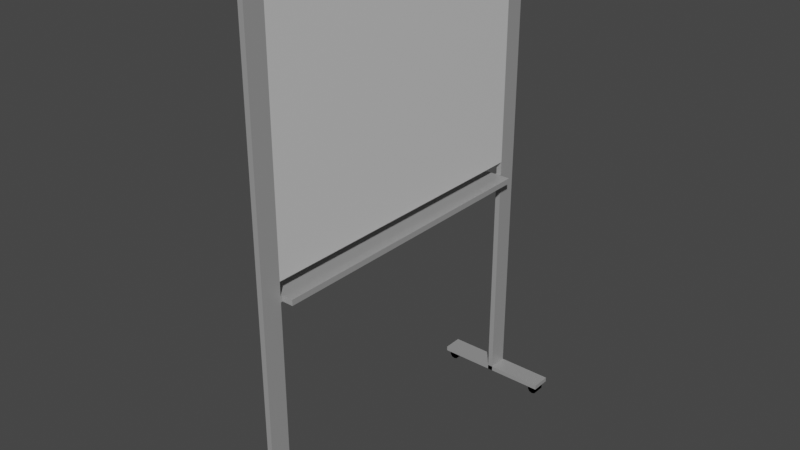# Source: whiteboard.blend  (saved by Blender 3.6.13; exported with 4.5.12 LTS)
import bpy
from mathutils import Matrix  # noqa: F401  (used for matrix-valued properties, if any)

bpy.ops.wm.read_factory_settings(use_empty=True)
scene = bpy.context.scene
scene.name = 'Scene'

# ---- materials (node trees are filled in below, after node groups)
mat_metal = bpy.data.materials.new('Metal')
mat_metal.alpha_threshold = 0.0
mat_metal.use_transparent_shadow = False
mat_metal.roughness = 0.5
mat_metal.line_color = (0.0, 0.0, 0.0, 1.0)
mat_wheel = bpy.data.materials.new('Wheel')
mat_wheel.use_transparent_shadow = False
mat_whiteboard = bpy.data.materials.new('Whiteboard')
mat_whiteboard.use_transparent_shadow = False

# ---- material node trees
mat_metal.use_nodes = True; mat_metal.node_tree.nodes.clear()
_N = mat_metal.node_tree.nodes; _L = mat_metal.node_tree.links
n0 = _N.new('ShaderNodeOutputMaterial'); n0.name = 'Material Output'; n0.location = (300, 300)
n1 = _N.new('ShaderNodeBsdfPrincipled'); n1.name = 'Principled BSDF'; n1.location = (10, 300)
n1.distribution = 'GGX'
n1.subsurface_method = 'RANDOM_WALK_SKIN'
n1.inputs[0].default_value = (0.3757, 0.3757, 0.3757, 1.0)
n1.inputs[1].default_value = 0.1811
n1.inputs[2].default_value = 0.4055
n1.inputs[3].default_value = 1.45
n1.inputs[13].default_value = 0.6575
n1.inputs[27].default_value = (0.0, 0.0, 0.0, 1.0)
n1.inputs[28].default_value = 1.0
_L.new(n1.outputs[0], n0.inputs[0])
n0.is_active_output = True
mat_wheel.use_nodes = True; mat_wheel.node_tree.nodes.clear()
_N = mat_wheel.node_tree.nodes; _L = mat_wheel.node_tree.links
n0 = _N.new('ShaderNodeBsdfPrincipled'); n0.name = 'Principled BSDF'; n0.location = (10, 300)
n0.distribution = 'GGX'
n0.subsurface_method = 'RANDOM_WALK_SKIN'
n0.inputs[0].default_value = (0.0, 0.0, 0.0, 1.0)
n0.inputs[3].default_value = 1.45
n0.inputs[27].default_value = (0.0, 0.0, 0.0, 1.0)
n0.inputs[28].default_value = 1.0
n1 = _N.new('ShaderNodeOutputMaterial'); n1.name = 'Material Output'; n1.location = (300, 300)
_L.new(n0.outputs[0], n1.inputs[0])
n1.is_active_output = True
mat_whiteboard.use_nodes = True; mat_whiteboard.node_tree.nodes.clear()
_N = mat_whiteboard.node_tree.nodes; _L = mat_whiteboard.node_tree.links
n0 = _N.new('ShaderNodeBsdfPrincipled'); n0.name = 'Principled BSDF'; n0.location = (10, 300)
n0.distribution = 'GGX'
n0.subsurface_method = 'RANDOM_WALK_SKIN'
n0.inputs[1].default_value = 0.2182
n0.inputs[2].default_value = 0.3409
n0.inputs[3].default_value = 1.45
n0.inputs[27].default_value = (0.0, 0.0, 0.0, 1.0)
n0.inputs[28].default_value = 1.0
n1 = _N.new('ShaderNodeOutputMaterial'); n1.name = 'Material Output'; n1.location = (300, 300)
_L.new(n0.outputs[0], n1.inputs[0])
n1.is_active_output = True

# ---- world
world_world = bpy.data.worlds.new('World'); scene.world = world_world
world_world.use_nodes = True; world_world.node_tree.nodes.clear()
_N = world_world.node_tree.nodes; _L = world_world.node_tree.links
n0 = _N.new('ShaderNodeOutputWorld'); n0.name = 'World Output'; n0.location = (300, 300)
n1 = _N.new('ShaderNodeBackground'); n1.name = 'Background'; n1.location = (10, 300)
n1.inputs[0].default_value = (0.05088, 0.05088, 0.05088, 1.0)
_L.new(n1.outputs[0], n0.inputs[0])
n0.is_active_output = True
world_world.color = (0.05088, 0.05088, 0.05088)
world_world.use_sun_shadow = False
world_world.sun_shadow_jitter_overblur = 0.0

# ---- meshes
me_cube_001 = bpy.data.meshes.new('Cube.001')
me_cube_001.from_pydata([(-0.01, -0.65, 0.05533), (0.1954, -0.6321, 5.515e-05), (-0.01, -0.65, 1.855), (0.1954, -0.5921, 5.516e-05), (0.01, -0.65, 0.05533), (0.2072, -0.6321, 0.003875), (0.01, -0.65, 1.855), (0.2072, -0.5921, 0.003875), (-0.01, -0.65, 0.966), (0.2145, -0.6321, 0.01387), (0.01, -0.65, 0.966), (0.2145, -0.5921, 0.01387), (-0.01, -0.575, 0.05533), (0.2145, -0.6321, 0.02624), (-0.01, -0.575, 1.855), (0.2145, -0.5921, 0.02624), (0.2072, -0.6321, 0.03624), (0.01, -0.575, 0.05533), (0.01, -0.575, 1.855), (0.2072, -0.5921, 0.03624), (0.1954, -0.6321, 0.04006), (0.01, -0.575, 0.966), (-0.01, -0.575, 0.966), (0.1954, -0.5921, 0.04006), (0.1837, -0.6321, 0.03624), (-0.01, -0.575, 0.03771), (0.1837, -0.5921, 0.03624), (-0.01, -0.65, 0.03771), (0.1764, -0.6321, 0.02624), (0.01, -0.65, 0.03771), (0.1764, -0.5921, 0.02624), (0.01, -0.575, 0.03771), (0.1764, -0.6321, 0.01387), (0.01, 0.0, 1.855), (0.01, 0.0, 0.966), (0.1764, -0.5921, 0.01387), (0.1837, -0.6321, 0.003875), (-0.01, 0.0, 1.855), (-0.01, 0.0, 0.966), (0.1837, -0.5921, 0.003875), (-0.1954, -0.6321, 5.515e-05), (-0.2212, -0.575, 0.05533), (-0.2212, -0.65, 0.05533), (-0.1954, -0.5921, 5.516e-05), (-0.2072, -0.6321, 0.003875), (-0.2212, -0.65, 0.03771), (-0.2212, -0.575, 0.03771), (-0.2072, -0.5921, 0.003875), (-0.2145, -0.6321, 0.01387), (0.2212, -0.65, 0.05533), (0.2212, -0.575, 0.05533), (-0.2145, -0.5921, 0.01387), (0.2212, -0.575, 0.03771), (-0.2145, -0.6321, 0.02624), (0.2212, -0.65, 0.03771), (-0.2145, -0.5921, 0.02624), (-0.2072, -0.6321, 0.03624), (-0.2072, -0.5921, 0.03624), (-0.1954, -0.6321, 0.04006), (-0.1954, -0.5921, 0.04006), (-0.1837, -0.6321, 0.03624), (-0.1837, -0.5921, 0.03624), (-0.1764, -0.6321, 0.02624), (-0.1764, -0.5921, 0.02624), (-0.1764, -0.6321, 0.01387), (-0.1764, -0.5921, 0.01387), (-0.1837, -0.6321, 0.003875), (-0.1837, -0.5921, 0.003875), (0.1954, 0.6321, 5.515e-05), (0.1954, 0.5921, 5.516e-05), (0.2072, 0.6321, 0.003875), (0.2072, 0.5921, 0.003875), (0.2145, 0.6321, 0.01387), (0.2145, 0.5921, 0.01387), (0.2145, 0.6321, 0.02624), (0.2145, 0.5921, 0.02624), (0.2072, 0.6321, 0.03624), (0.2072, 0.5921, 0.03624), (0.1954, 0.6321, 0.04006), (0.1954, 0.5921, 0.04006), (0.1837, 0.6321, 0.03624), (0.1837, 0.5921, 0.03624), (0.1764, 0.6321, 0.02624), (0.1764, 0.5921, 0.02624), (0.1764, 0.6321, 0.01387), (0.1764, 0.5921, 0.01387), (0.1837, 0.6321, 0.003875), (0.1837, 0.5921, 0.003875), (-0.1954, 0.6321, 5.515e-05), (-0.1954, 0.5921, 5.516e-05), (-0.2072, 0.6321, 0.003875), (-0.2072, 0.5921, 0.003875), (-0.2145, 0.6321, 0.01387), (-0.2145, 0.5921, 0.01387), (-0.2145, 0.6321, 0.02624), (-0.2145, 0.5921, 0.02624), (-0.2072, 0.6321, 0.03624), (-0.2072, 0.5921, 0.03624), (-0.1954, 0.6321, 0.04006), (-0.1954, 0.5921, 0.04006), (-0.1837, 0.6321, 0.03624), (-0.1837, 0.5921, 0.03624), (-0.1764, 0.6321, 0.02624), (-0.1764, 0.5921, 0.02624), (-0.1764, 0.6321, 0.01387), (-0.1764, 0.5921, 0.01387), (-0.1837, 0.6321, 0.003875), (-0.1837, 0.5921, 0.003875), (-0.2027, -0.6321, 0.03771), (-0.2027, -0.5921, 0.03771), (-0.1882, -0.5921, 0.03771), (-0.1882, -0.6321, 0.03771), (0.1882, -0.6321, 0.03771), (0.1882, -0.5921, 0.03771), (0.2027, -0.6321, 0.03771), (0.2027, -0.5921, 0.03771), (-0.01, -0.65, 1.044), (0.01, -0.65, 1.044), (0.01, 0.0, 1.044), (-0.01, -0.575, 1.044), (0.01, -0.575, 1.044), (-0.01, 0.0, 1.044), (-0.01, -0.65, 1.784), (0.01, -0.65, 1.784), (0.01, 0.0, 1.784), (-0.01, -0.575, 1.784), (0.01, -0.575, 1.784), (-0.01, 0.0, 1.784), (-0.01, -0.65, 0.9149), (0.01, -0.65, 0.9149), (-0.01, -0.575, 0.9149), (0.01, -0.575, 0.9149), (-0.01, -0.65, 0.8937), (0.01, -0.65, 0.8937), (-0.01, -0.575, 0.8937), (0.01, -0.575, 0.8937), (-0.01, -0.5677, 0.8937), (-0.01, -0.5677, 0.9149), (0.01, -0.5677, 0.8937), (0.01, -0.5677, 0.9149), (-0.05178, -0.5677, 0.8937), (-0.05178, -0.5677, 0.9149), (0.05178, -0.5677, 0.8937), (0.05178, -0.5677, 0.9149), (-0.05178, 0.0, 0.8937), (-0.05178, 0.0, 0.9149), (0.05178, 0.0, 0.8937), (0.05178, 0.0, 0.9149)], [], [(126, 18, 6, 123), (123, 6, 2, 122), (18, 14, 2, 6), (129, 10, 8, 128), (131, 21, 10, 129), (128, 8, 22, 130), (34, 21, 22, 38), (33, 37, 14, 18), (25, 31, 29, 27), (124, 33, 18, 126), (122, 2, 14, 125), (131, 130, 22, 21), (12, 17, 31, 25), (4, 0, 27, 29), (125, 14, 37, 127), (41, 42, 45, 46), (4, 42, 41, 17), (29, 45, 42, 4), (109, 46, 45, 108), (108, 45, 29, 31, 46, 109, 110, 111), (17, 41, 46, 31), (49, 50, 52, 54), (12, 50, 49, 0), (25, 52, 50, 12), (114, 54, 52, 115), (115, 52, 25, 27, 54, 114, 112, 113), (0, 49, 54, 27), (1, 3, 7, 5), (5, 7, 11, 9), (9, 11, 15, 13), (13, 15, 19, 16), (114, 16, 19, 115), (23, 20, 114, 115), (113, 26, 24, 112), (112, 20, 23, 113), (24, 26, 30, 28), (28, 30, 35, 32), (19, 15, 11, 7, 3, 39, 35, 30, 26, 113, 115), (115, 113, 23), (32, 35, 39, 36), (36, 39, 3, 1), (24, 28, 32, 36, 1, 5, 9, 13, 16, 114, 112), (20, 112, 114), (40, 44, 47, 43), (44, 48, 51, 47), (48, 53, 55, 51), (53, 56, 57, 55), (109, 57, 56, 108), (108, 58, 59, 109), (60, 61, 110, 111), (110, 59, 58, 111), (60, 62, 63, 61), (62, 64, 65, 63), (61, 63, 65, 67, 43, 47, 51, 55, 57, 109, 110), (110, 109, 59), (64, 66, 67, 65), (66, 40, 43, 67), (56, 53, 48, 44, 40, 66, 64, 62, 60, 111, 108), (58, 108, 111), (68, 70, 71, 69), (70, 72, 73, 71), (72, 74, 75, 73), (74, 76, 77, 75), (76, 78, 79, 77), (78, 80, 81, 79), (80, 82, 83, 81), (82, 84, 85, 83), (85, 87, 69, 71, 73, 75, 77, 79, 81, 83), (84, 86, 87, 85), (86, 68, 69, 87), (78, 76, 74, 72, 70, 68, 86, 84, 82, 80), (88, 89, 91, 90), (90, 91, 93, 92), (92, 93, 95, 94), (94, 95, 97, 96), (96, 97, 99, 98), (98, 99, 101, 100), (100, 101, 103, 102), (102, 103, 105, 104), (93, 91, 89, 107, 105, 103, 101, 99, 97, 95), (104, 105, 107, 106), (106, 107, 89, 88), (106, 88, 90, 92, 94, 96, 98, 100, 102, 104), (22, 119, 121, 38), (8, 116, 119, 22), (34, 118, 120, 21), (10, 117, 116, 8), (21, 120, 117, 10), (119, 125, 127, 121), (116, 122, 125, 119), (118, 124, 126, 120), (117, 123, 122, 116), (120, 126, 123, 117), (131, 135, 138, 139), (132, 128, 130, 134), (135, 131, 129, 133), (133, 129, 128, 132), (4, 133, 132, 0), (17, 135, 133, 4), (0, 132, 134, 12), (17, 12, 134, 135), (136, 137, 141, 140), (130, 131, 139, 137), (135, 134, 136, 138), (134, 130, 137, 136), (142, 140, 144, 146), (138, 136, 140, 142), (139, 138, 142, 143), (137, 139, 143, 141), (146, 144, 145, 147), (143, 142, 146, 147), (141, 143, 147, 145), (140, 141, 145, 144)])
me_cube_001.polygons.foreach_set('material_index', [0, 0, 0, 0, 0, 0, 2, 2, 0, 2, 0, 0, 0, 0, 2, 0, 0, 0, 0, 0, 0, 0, 0, 0, 0, 0, 0, 1, 1, 1, 1, 0, 0, 0, 0, 1, 1, 1, 0, 1, 1, 1, 0, 1, 1, 1, 1, 0, 0, 0, 0, 1, 1, 1, 0, 1, 1, 1, 0, 1, 1, 1, 1, 20168, 20168, 1, 1, 1, 1, 1, 1, 1, 1, 1, 1, 20168, 20168, 1, 1, 1, 1, 1, 1, 2, 0, 2, 0, 0, 2, 0, 2, 0, 0, 0, 0, 0, 0, 0, 0, 0, 0, 0, 0, 0, 0, 0, 0, 0, 0, 0, 0, 0, 0])
_uv = me_cube_001.uv_layers.new(name='UVMap')
_uv.uv.foreach_set('vector', [0.6144, 0.7356, 0.625, 0.7356, 0.625, 0.75, 0.6144, 0.75, 0.6144, 0.75, 0.625, 0.75, 0.625, 1.0, 0.6144, 1.0, 0.625, 0.7356, 0.875, 0.7356, 0.875, 0.75, 0.625, 0.75, 0.4849, 0.75, 0.4914, 0.75, 0.4914, 1.0, 0.4849, 1.0, 0.4849, 0.7356, 0.4914, 0.7356, 0.4914, 0.75, 0.4849, 0.75, 0.4849, 0.0, 0.4914, 0.0, 0.4914, 0.01442, 0.4849, 0.01442, 0.4914, 0.6249, 0.4914, 0.7356, 0.4914, 0.01442, 0.4914, 0.1251, 0.625, 0.6249, 0.875, 0.6249, 0.875, 0.7356, 0.625, 0.7356, 0.125, 0.7356, 0.375, 0.7356, 0.375, 0.75, 0.125, 0.75, 0.6144, 0.6249, 0.625, 0.6249, 0.625, 0.7356, 0.6144, 0.7356, 0.6144, 0.0, 0.625, 0.0, 0.625, 0.01442, 0.6144, 0.01442, 0.4849, 0.7356, 0.4709, 0.05482, 0.4914, 0.01442, 0.4914, 0.7356, 0.125, 0.7356, 0.375, 0.7356, 0.375, 0.7356, 0.125, 0.7356, 0.375, 0.75, 0.375, 1.0, 0.375, 1.0, 0.375, 0.75, 0.6144, 0.01442, 0.625, 0.01442, 0.625, 0.1251, 0.6144, 0.1251, 0.375, 0.7356, 0.375, 0.75, 0.375, 0.75, 0.375, 0.7356, 0.375, 0.75, 0.375, 0.75, 0.375, 0.7356, 0.375, 0.7356, 0.375, 0.75, 0.375, 0.75, 0.375, 0.75, 0.375, 0.75, 0.375, 0.7389, 0.375, 0.7356, 0.375, 0.75, 0.375, 0.7466, 0.375, 0.7466, 0.375, 0.75, 0.375, 0.75, 0.375, 0.7356, 0.375, 0.7356, 0.375, 0.7389, 0.375, 0.7389, 0.375, 0.7466, 0.375, 0.7356, 0.375, 0.7356, 0.375, 0.7356, 0.375, 0.7356, 0.375, 0.0, 0.375, 0.01442, 0.375, 0.01442, 0.375, 0.0, 0.375, 0.01442, 0.375, 0.01442, 0.375, 0.0, 0.375, 0.0, 0.375, 0.01442, 0.375, 0.01442, 0.375, 0.01442, 0.375, 0.01442, 0.375, 0.003445, 0.375, 0.0, 0.375, 0.01442, 0.375, 0.01114, 0.375, 0.01114, 0.375, 0.01442, 0.375, 0.01442, 0.375, 0.0, 0.375, 0.0, 0.375, 0.003445, 0.375, 0.003445, 0.375, 0.01114, 0.375, 0.0, 0.375, 0.0, 0.375, 0.0, 0.375, 0.0, 1.0, 0.5, 1.0, 1.0, 0.9, 1.0, 0.9, 0.5, 0.9, 0.5, 0.9, 1.0, 0.8, 1.0, 0.8, 0.5, 0.8, 0.5, 0.8, 1.0, 0.7, 1.0, 0.7, 0.5, 0.7, 0.5, 0.7, 1.0, 0.6, 1.0, 0.6, 0.5, 0.5613, 0.5, 0.6, 0.5, 0.6, 1.0, 0.5613, 1.0, 0.5, 1.0, 0.5, 0.5, 0.5613, 0.5, 0.5613, 1.0, 0.4387, 1.0, 0.4, 1.0, 0.4, 0.5, 0.4387, 0.5, 0.4387, 0.5, 0.5, 0.5, 0.5, 1.0, 0.4387, 1.0, 0.4, 0.5, 0.4, 1.0, 0.3, 1.0, 0.3, 0.5, 0.3, 0.5, 0.3, 1.0, 0.2, 1.0, 0.2, 0.5, 0.3911, 0.05584, 0.4783, 0.1758, 0.4783, 0.3242, 0.3911, 0.4442, 0.25, 0.49, 0.1089, 0.4442, 0.02175, 0.3242, 0.02175, 0.1758, 0.1089, 0.05584, 0.1635, 0.03812, 0.3365, 0.03812, 0.3365, 0.03812, 0.1635, 0.03812, 0.25, 0.01, 0.2, 0.5, 0.2, 1.0, 0.1, 1.0, 0.1, 0.5, 0.1, 0.5, 0.1, 1.0, -7.451e-08, 1.0, -7.451e-08, 0.5, 0.6089, 0.05584, 0.5217, 0.1758, 0.5217, 0.3242, 0.6089, 0.4442, 0.75, 0.49, 0.8911, 0.4442, 0.9783, 0.3242, 0.9783, 0.1758, 0.8911, 0.05584, 0.8365, 0.03812, 0.6635, 0.03812, 0.75, 0.01, 0.6635, 0.03812, 0.8365, 0.03812, 1.0, 0.5, 0.9, 0.5, 0.9, 1.0, 1.0, 1.0, 0.9, 0.5, 0.8, 0.5, 0.8, 1.0, 0.9, 1.0, 0.8, 0.5, 0.7, 0.5, 0.7, 1.0, 0.8, 1.0, 0.7, 0.5, 0.6, 0.5, 0.6, 1.0, 0.7, 1.0, 0.5613, 1.0, 0.6, 1.0, 0.6, 0.5, 0.5613, 0.5, 0.5613, 0.5, 0.5, 0.5, 0.5, 1.0, 0.5613, 1.0, 0.4, 0.5, 0.4, 1.0, 0.4387, 1.0, 0.4387, 0.5, 0.4387, 1.0, 0.5, 1.0, 0.5, 0.5, 0.4387, 0.5, 0.4, 0.5, 0.3, 0.5, 0.3, 1.0, 0.4, 1.0, 0.3, 0.5, 0.2, 0.5, 0.2, 1.0, 0.3, 1.0, 0.1089, 0.05584, 0.02175, 0.1758, 0.02175, 0.3242, 0.1089, 0.4442, 0.25, 0.49, 0.3911, 0.4442, 0.4783, 0.3242, 0.4783, 0.1758, 0.3911, 0.05584, 0.3365, 0.03812, 0.1635, 0.03812, 0.1635, 0.03812, 0.3365, 0.03812, 0.25, 0.01, 0.2, 0.5, 0.1, 0.5, 0.1, 1.0, 0.2, 1.0, 0.1, 0.5, -7.451e-08, 0.5, -7.451e-08, 1.0, 0.1, 1.0, 0.8911, 0.05584, 0.9783, 0.1758, 0.9783, 0.3242, 0.8911, 0.4442, 0.75, 0.49, 0.6089, 0.4442, 0.5217, 0.3242, 0.5217, 0.1758, 0.6089, 0.05584, 0.6635, 0.03812, 0.8365, 0.03812, 0.75, 0.01, 0.8365, 0.03812, 0.6635, 0.03812, 1.0, 0.5, 0.9, 0.5, 0.9, 1.0, 1.0, 1.0, 0.9, 0.5, 0.8, 0.5, 0.8, 1.0, 0.9, 1.0, 0.8, 0.5, 0.7, 0.5, 0.7, 1.0, 0.8, 1.0, 0.7, 0.5, 0.6, 0.5, 0.6, 1.0, 0.7, 1.0, 0.6, 0.5, 0.5, 0.5, 0.5, 1.0, 0.6, 1.0, 0.5, 0.5, 0.4, 0.5, 0.4, 1.0, 0.5, 1.0, 0.4, 0.5, 0.3, 0.5, 0.3, 1.0, 0.4, 1.0, 0.3, 0.5, 0.2, 0.5, 0.2, 1.0, 0.3, 1.0, 0.02175, 0.3242, 0.1089, 0.4442, 0.25, 0.49, 0.3911, 0.4442, 0.4783, 0.3242, 0.4783, 0.1758, 0.3911, 0.05584, 0.25, 0.01, 0.1089, 0.05584, 0.02175, 0.1758, 0.2, 0.5, 0.1, 0.5, 0.1, 1.0, 0.2, 1.0, 0.1, 0.5, -7.451e-08, 0.5, -7.451e-08, 1.0, 0.1, 1.0, 0.75, 0.01, 0.8911, 0.05584, 0.9783, 0.1758, 0.9783, 0.3242, 0.8911, 0.4442, 0.75, 0.49, 0.6089, 0.4442, 0.5217, 0.3242, 0.5217, 0.1758, 0.6089, 0.05584, 1.0, 0.5, 1.0, 1.0, 0.9, 1.0, 0.9, 0.5, 0.9, 0.5, 0.9, 1.0, 0.8, 1.0, 0.8, 0.5, 0.8, 0.5, 0.8, 1.0, 0.7, 1.0, 0.7, 0.5, 0.7, 0.5, 0.7, 1.0, 0.6, 1.0, 0.6, 0.5, 0.6, 0.5, 0.6, 1.0, 0.5, 1.0, 0.5, 0.5, 0.5, 0.5, 0.5, 1.0, 0.4, 1.0, 0.4, 0.5, 0.4, 0.5, 0.4, 1.0, 0.3, 1.0, 0.3, 0.5, 0.3, 0.5, 0.3, 1.0, 0.2, 1.0, 0.2, 0.5, 0.4783, 0.3242, 0.3911, 0.4442, 0.25, 0.49, 0.1089, 0.4442, 0.02175, 0.3242, 0.02175, 0.1758, 0.1089, 0.05584, 0.25, 0.01, 0.3911, 0.05584, 0.4783, 0.1758, 0.2, 0.5, 0.2, 1.0, 0.1, 1.0, 0.1, 0.5, 0.1, 0.5, 0.1, 1.0, -7.451e-08, 1.0, -7.451e-08, 0.5, 0.6089, 0.4442, 0.75, 0.49, 0.8911, 0.4442, 0.9783, 0.3242, 0.9783, 0.1758, 0.8911, 0.05584, 0.75, 0.01, 0.6089, 0.05584, 0.5217, 0.1758, 0.5217, 0.3242, 0.4914, 0.01442, 0.5032, 0.01442, 0.5032, 0.1251, 0.4914, 0.1251, 0.4914, 0.0, 0.5032, 0.0, 0.5032, 0.01442, 0.4914, 0.01442, 0.4914, 0.6249, 0.5032, 0.6249, 0.5032, 0.7356, 0.4914, 0.7356, 0.4914, 0.75, 0.5032, 0.75, 0.5032, 1.0, 0.4914, 1.0, 0.4914, 0.7356, 0.5032, 0.7356, 0.5032, 0.75, 0.4914, 0.75, 0.5032, 0.01442, 0.6144, 0.01442, 0.6144, 0.1251, 0.5032, 0.1251, 0.5032, 0.0, 0.6144, 0.0, 0.6144, 0.01442, 0.5032, 0.01442, 0.5032, 0.6249, 0.6144, 0.6249, 0.6144, 0.7356, 0.5032, 0.7356, 0.5032, 0.75, 0.6144, 0.75, 0.6144, 1.0, 0.5032, 1.0, 0.5032, 0.7356, 0.6144, 0.7356, 0.6144, 0.75, 0.5032, 0.75, 0.4849, 0.7356, 0.4822, 0.7356, 0.4822, 0.7356, 0.4849, 0.7356, 0.4822, 0.0, 0.4849, 0.0, 0.4849, 0.01442, 0.4822, 0.01442, 0.4822, 0.7356, 0.4849, 0.7356, 0.4849, 0.75, 0.4822, 0.75, 0.4822, 0.75, 0.4849, 0.75, 0.4849, 1.0, 0.4822, 1.0, 0.375, 0.75, 0.4822, 0.75, 0.4822, 1.0, 0.375, 1.0, 0.375, 0.7356, 0.4822, 0.7356, 0.4822, 0.75, 0.375, 0.75, 0.375, 0.0, 0.4822, 0.0, 0.4822, 0.01442, 0.375, 0.01442, 0.375, 0.7356, 0.125, 0.7356, 0.4624, 0.07161, 0.4822, 0.7356, 0.4822, 0.01442, 0.4849, 0.01442, 0.4849, 0.01442, 0.4822, 0.01442, 0.4709, 0.05482, 0.4849, 0.7356, 0.4849, 0.7356, 0.4709, 0.05482, 0.4822, 0.7356, 0.4624, 0.07161, 0.4624, 0.07161, 0.4822, 0.7356, 0.4822, 0.01442, 0.4849, 0.01442, 0.4849, 0.01442, 0.4822, 0.01442, 0.4822, 0.7356, 0.4624, 0.07161, 0.4624, 0.07161, 0.4822, 0.7356, 0.4822, 0.7356, 0.4624, 0.07161, 0.4624, 0.07161, 0.4822, 0.7356, 0.4849, 0.7356, 0.4822, 0.7356, 0.4822, 0.7356, 0.4849, 0.7356, 0.4709, 0.05482, 0.4849, 0.7356, 0.4849, 0.7356, 0.4709, 0.05482, 0.4822, 0.7356, 0.4624, 0.07161, 0.4709, 0.05482, 0.4849, 0.7356, 0.4849, 0.7356, 0.4822, 0.7356, 0.4822, 0.7356, 0.4849, 0.7356, 0.4709, 0.05482, 0.4849, 0.7356, 0.4849, 0.7356, 0.4709, 0.05482, 0.4822, 0.01442, 0.4849, 0.01442, 0.4849, 0.01442, 0.4822, 0.01442])
me_cube_001.materials.append(mat_metal)
me_cube_001.materials.append(mat_wheel)
me_cube_001.materials.append(mat_whiteboard)
me_cube_001.update()

# ---- objects
ob_whiteboard = bpy.data.objects.new('WhiteBoard', me_cube_001)

# ---- transforms, parenting, visibility, modifiers, constraints
ob_whiteboard.location = (0.0, 0.0, 0.0)
_m = ob_whiteboard.modifiers.new('Mirror', 'MIRROR')
_m.use_axis = (False, True, False)
_m.use_clip = True
_m.merge_threshold = 0.01

# ---- collection membership
scene.collection.objects.link(ob_whiteboard)

# ---- scene / render settings (as saved in the file)
scene.frame_start = 1; scene.frame_end = 250; scene.frame_set(1)
scene.render.engine = 'BLENDER_EEVEE_NEXT'
scene.cycles.sampling_pattern = 'TABULATED_SOBOL'
scene.view_settings.view_transform = 'Filmic'
bpy.context.view_layer.update()

# ---- added for rendering (the .blend has no active camera and no usable light): camera, sun
cam_auto = bpy.data.cameras.new('AutoCamera')
cam_auto.lens = 50.0
cam_auto.sensor_width = 36.0
cam_auto.clip_end = 1000.0
ob_auto_camera = bpy.data.objects.new('AutoCamera', cam_auto)
scene.collection.objects.link(ob_auto_camera)
ob_auto_camera.location = (2.13506, -2.56208, 2.63538)
ob_auto_camera.rotation_euler = (1.09748, -7.21219e-08, 0.694738)
scene.camera = ob_auto_camera
light_auto_sun = bpy.data.lights.new('AutoSun', 'SUN')
light_auto_sun.energy = 3.0
light_auto_sun.angle = 0.0523599
ob_auto_sun = bpy.data.objects.new('AutoSun', light_auto_sun)
scene.collection.objects.link(ob_auto_sun)
ob_auto_sun.rotation_euler = (0.872665, 0.174533, 0.523599)
bpy.context.view_layer.update()
